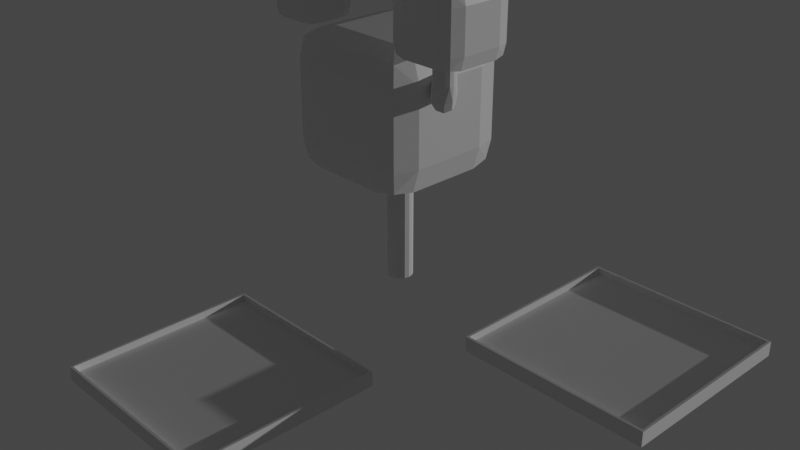 # Source: small_lookout_0.blend  (saved by Blender 2.81.16; exported with 4.5.12 LTS)
import bpy
from mathutils import Matrix  # noqa: F401  (used for matrix-valued properties, if any)

bpy.ops.wm.read_factory_settings(use_empty=True)
scene = bpy.context.scene
scene.name = 'Scene'

# ---- collections
col_collection = bpy.data.collections.new('Collection'); scene.collection.children.link(col_collection)

# ---- materials (node trees are filled in below, after node groups)
mat_material = bpy.data.materials.new('Material')
mat_material.alpha_threshold = 0.0
mat_material.use_transparent_shadow = False
mat_material.line_color = (0.0, 0.0, 0.0, 1.0)

# ---- material node trees
mat_material.use_nodes = True; mat_material.node_tree.nodes.clear()
_N = mat_material.node_tree.nodes; _L = mat_material.node_tree.links
n0 = _N.new('ShaderNodeOutputMaterial'); n0.name = 'Material Output'; n0.location = (300, 300)
n1 = _N.new('ShaderNodeBsdfPrincipled'); n1.name = 'Principled BSDF'; n1.location = (10, 300)
n1.distribution = 'GGX'
n1.subsurface_method = 'BURLEY'
n1.inputs[2].default_value = 0.4
n1.inputs[3].default_value = 1.45
n1.inputs[27].default_value = (0.0, 0.0, 0.0, 1.0)
n1.inputs[28].default_value = 1.0
_L.new(n1.outputs[0], n0.inputs[0])
n0.is_active_output = True

# ---- world
world_world = bpy.data.worlds.new('World'); scene.world = world_world
world_world.use_nodes = True; world_world.node_tree.nodes.clear()
_N = world_world.node_tree.nodes; _L = world_world.node_tree.links
n0 = _N.new('ShaderNodeOutputWorld'); n0.name = 'World Output'; n0.location = (300, 300)
n1 = _N.new('ShaderNodeBackground'); n1.name = 'Background'; n1.location = (10, 300)
n1.inputs[0].default_value = (0.05088, 0.05088, 0.05088, 1.0)
_L.new(n1.outputs[0], n0.inputs[0])
n0.is_active_output = True
world_world.color = (0.05088, 0.05088, 0.05088)
world_world.use_sun_shadow = False
world_world.sun_shadow_jitter_overblur = 0.0

# ---- cameras
cam_camera = bpy.data.cameras.new('Camera')
cam_camera.clip_end = 100.0
cam_camera.ortho_scale = 7.314

# ---- lights
light_sun = bpy.data.lights.new('Sun', 'SUN')
light_sun.transmission_factor = 0.0
light_sun.energy = 1.0
light_sun.shadow_soft_size = 0.125

# ---- meshes
me_cube = bpy.data.meshes.new('Cube')
me_cube.from_pydata([(-2.854, -5.679, 9.043), (-2.314, -5.139, 8.78), (-2.229, -5.679, 8.865), (-2.229, -5.679, 5.571), (-2.051, -7.723, 6.196), (-2.854, -7.723, 5.393), (-2.854, -8.527, 6.196), (-2.229, -7.723, 5.571), (-2.314, -8.263, 5.656), (-2.229, -8.349, 6.196), (-4.898, -5.679, 9.043), (-4.898, -5.054, 8.865), (-5.438, -5.139, 8.78), (-5.523, -5.054, 8.24), (-5.701, -5.679, 6.196), (-4.898, -5.054, 5.571), (-5.523, -5.054, 6.196), (-5.523, -7.723, 8.865), (-5.438, -8.263, 8.78), (-5.523, -8.349, 8.24), (-4.898, -7.723, 5.393), (-5.701, -7.723, 6.196), (-4.898, -8.527, 6.196), (-5.438, -8.263, 5.656), (-2.854, -4.876, 8.24), (-2.051, -5.679, 8.24), (-2.854, -5.054, 8.865), (-2.229, -5.054, 8.24), (-2.854, -5.679, 5.393), (-2.854, -4.876, 6.196), (-2.051, -5.679, 6.196), (-2.854, -5.054, 5.571), (-2.314, -5.139, 5.656), (-2.229, -5.054, 6.196), (-2.051, -7.723, 8.24), (-2.854, -7.723, 9.043), (-2.854, -8.527, 8.24), (-2.229, -7.723, 8.865), (-2.314, -8.263, 8.78), (-2.854, -8.349, 8.865), (-2.229, -8.349, 8.24), (-2.854, -8.349, 5.571), (-4.898, -4.876, 8.24), (-5.701, -5.679, 8.24), (-5.523, -5.679, 8.865), (-4.898, -4.876, 6.196), (-4.898, -5.679, 5.393), (-5.438, -5.139, 5.656), (-5.523, -5.679, 5.571), (-5.701, -7.723, 8.24), (-4.898, -8.527, 8.24), (-4.898, -7.723, 9.043), (-4.898, -8.349, 8.865), (-4.898, -8.349, 5.571), (-5.523, -8.349, 6.196), (-5.523, -7.723, 5.571), (5.249, -0.6159, 8.807), (6.187, 0.322, 7.602), (6.059, 0.1942, 8.412), (6.453, -0.6159, 4.536), (6.059, 0.1942, 3.726), (6.453, -3.682, 7.602), (5.249, -4.887, 7.602), (5.249, -3.682, 8.807), (6.187, -4.62, 7.602), (6.059, -4.492, 8.412), (5.249, -4.62, 8.54), (5.249, -3.682, 3.331), (6.187, -3.682, 3.598), (6.059, -4.492, 3.726), (5.249, -4.62, 3.598), (6.187, -4.62, 4.536), (2.183, 0.5889, 7.602), (0.9779, -0.6159, 7.602), (1.373, 0.1942, 8.412), (1.245, -0.6159, 8.54), (1.245, 0.322, 7.602), (2.183, 0.5889, 4.536), (1.245, -0.6159, 3.598), (2.183, 0.322, 3.598), (1.245, 0.322, 4.536), (2.183, -4.887, 7.602), (1.245, -3.682, 8.54), (2.183, -4.62, 8.54), (2.183, -3.682, 3.331), (0.9779, -3.682, 4.536), (2.183, -4.887, 4.536), (2.183, -4.62, 3.598), (5.249, 0.5889, 7.602), (6.453, -0.6159, 7.602), (5.249, 0.322, 8.54), (6.187, -0.6159, 8.54), (5.249, -0.6159, 3.331), (5.249, 0.5889, 4.536), (5.249, 0.322, 3.598), (6.187, 0.322, 4.536), (6.187, -0.6159, 3.598), (6.187, -3.682, 8.54), (6.453, -3.682, 4.536), (5.249, -4.887, 4.536), (2.183, -0.6159, 8.807), (2.183, 0.322, 8.54), (0.9779, -0.6159, 4.536), (2.183, -0.6159, 3.331), (1.373, 0.1942, 3.726), (0.9779, -3.682, 7.602), (2.183, -3.682, 8.807), (1.245, -4.62, 7.602), (1.373, -4.492, 8.412), (1.373, -4.492, 3.726), (1.245, -4.62, 4.536), (1.245, -3.682, 3.598), (-0.572, 5.595, 0.1628), (-2.982, 5.595, 2.572), (-1.361, 7.215, 1.783), (-1.106, 5.595, 2.039), (-2.982, 7.471, 2.039), (-2.982, 8.005, -5.969), (-2.982, -0.5369, 2.572), (-2.982, -2.413, 2.039), (-1.106, -0.5369, 2.039), (-0.572, -0.5369, -5.969), (-2.982, -0.5369, -8.379), (-1.361, -2.157, -7.589), (-2.982, -2.413, -7.845), (-1.106, -2.413, -5.969), (-9.113, 8.005, 0.1628), (-9.113, 7.471, 2.039), (-10.73, 7.215, 1.783), (-10.99, 5.595, 2.039), (-10.99, 7.471, 0.1628), (-11.52, 5.595, -5.969), (-9.113, 5.595, -8.379), (-10.73, 7.215, -7.589), (-9.113, 7.471, -7.845), (-10.99, 7.471, -5.969), (-9.113, -0.5369, 2.572), (-9.113, -2.946, 0.1628), (-10.99, -0.5369, 2.039), (-10.99, -2.413, 0.1628), (-11.52, -0.5369, -5.969), (-9.113, -2.946, -5.969), (-10.99, -0.5369, -7.845), (-10.73, -2.157, -7.589), (-10.99, -2.413, -5.969), (-2.982, 8.005, 0.1628), (-1.106, 7.471, 0.1628), (-2.982, 5.595, -8.379), (-0.572, 5.595, -5.969), (-2.982, 7.471, -7.845), (-1.361, 7.215, -7.589), (-1.106, 7.471, -5.969), (-1.106, 5.595, -7.845), (-0.572, -0.5369, 0.1628), (-2.982, -2.946, 0.1628), (-1.361, -2.157, 1.783), (-1.106, -2.413, 0.1628), (-2.982, -2.946, -5.969), (-1.106, -0.5369, -7.845), (-11.52, 5.595, 0.1628), (-9.113, 5.595, 2.572), (-9.113, 8.005, -5.969), (-10.99, 5.595, -7.845), (-11.52, -0.5369, 0.1628), (-10.73, -2.157, 1.783), (-9.113, -2.413, 2.039), (-9.113, -0.5369, -8.379), (-9.113, -2.413, -7.845)], [], [(46, 28, 5, 20), (21, 49, 43, 14), (45, 42, 24, 29), (6, 36, 50, 22), (0, 10, 51, 35), (30, 25, 34, 4), (24, 26, 1, 27), (25, 27, 1, 2), (0, 2, 1, 26), (28, 31, 32, 3), (30, 3, 32, 33), (4, 9, 8, 7), (5, 7, 8, 41), (6, 41, 8, 9), (42, 13, 12, 11), (10, 11, 12, 44), (43, 44, 12, 13), (14, 16, 47, 48), (46, 48, 47, 15), (45, 15, 47, 16), (49, 19, 18, 17), (51, 17, 18, 52), (50, 52, 18, 19), (20, 53, 23, 55), (21, 55, 23, 54), (22, 54, 23, 53), (29, 33, 32, 31), (34, 37, 38, 40), (35, 39, 38, 37), (36, 40, 38, 39), (14, 48, 55, 21), (48, 46, 20, 55), (29, 31, 15, 45), (31, 28, 46, 15), (21, 54, 19, 49), (54, 22, 50, 19), (34, 40, 9, 4), (40, 36, 6, 9), (43, 13, 16, 14), (13, 42, 45, 16), (25, 2, 37, 34), (2, 0, 35, 37), (22, 53, 41, 6), (53, 20, 5, 41), (49, 17, 44, 43), (17, 51, 10, 44), (42, 11, 26, 24), (11, 10, 0, 26), (4, 7, 3, 30), (7, 5, 28, 3), (25, 30, 33, 27), (27, 33, 29, 24), (35, 51, 52, 39), (39, 52, 50, 36), (103, 92, 67, 84), (85, 105, 73, 102), (77, 72, 88, 93), (99, 62, 81, 86), (56, 100, 106, 63), (59, 89, 61, 98), (88, 90, 58, 57), (89, 57, 58, 91), (56, 91, 58, 90), (92, 94, 60, 96), (59, 96, 60, 95), (93, 95, 60, 94), (61, 97, 65, 64), (62, 64, 65, 66), (63, 66, 65, 97), (98, 71, 69, 68), (67, 68, 69, 70), (99, 70, 69, 71), (72, 76, 74, 101), (100, 101, 74, 75), (73, 75, 74, 76), (102, 80, 104, 78), (103, 78, 104, 79), (77, 79, 104, 80), (105, 107, 108, 82), (106, 82, 108, 83), (81, 83, 108, 107), (84, 87, 109, 111), (85, 111, 109, 110), (86, 110, 109, 87), (102, 78, 111, 85), (78, 103, 84, 111), (93, 94, 79, 77), (94, 92, 103, 79), (88, 57, 95, 93), (57, 89, 59, 95), (85, 110, 107, 105), (110, 86, 81, 107), (61, 64, 71, 98), (64, 62, 99, 71), (73, 76, 80, 102), (76, 72, 77, 80), (62, 66, 83, 81), (66, 63, 106, 83), (89, 91, 97, 61), (91, 56, 63, 97), (86, 87, 70, 99), (87, 84, 67, 70), (105, 82, 75, 73), (82, 106, 100, 75), (72, 101, 90, 88), (101, 100, 56, 90), (98, 68, 96, 59), (68, 67, 92, 96), (132, 147, 122, 166), (140, 163, 159, 131), (161, 126, 145, 117), (157, 154, 137, 141), (113, 160, 136, 118), (148, 112, 153, 121), (145, 116, 114, 146), (112, 146, 114, 115), (113, 115, 114, 116), (117, 151, 150, 149), (153, 120, 155, 156), (154, 156, 155, 119), (118, 119, 155, 120), (121, 125, 123, 158), (122, 158, 123, 124), (157, 124, 123, 125), (126, 130, 128, 127), (160, 127, 128, 129), (159, 129, 128, 130), (131, 135, 133, 162), (132, 162, 133, 134), (161, 134, 133, 135), (163, 139, 164, 138), (136, 138, 164, 165), (137, 165, 164, 139), (166, 167, 143, 142), (140, 142, 143, 144), (141, 144, 143, 167), (147, 149, 150, 152), (148, 152, 150, 151), (131, 162, 142, 140), (162, 132, 166, 142), (117, 149, 134, 161), (149, 147, 132, 134), (145, 146, 151, 117), (146, 112, 148, 151), (140, 144, 139, 163), (144, 141, 137, 139), (153, 156, 125, 121), (156, 154, 157, 125), (159, 130, 135, 131), (130, 126, 161, 135), (154, 119, 165, 137), (119, 118, 136, 165), (112, 115, 120, 153), (115, 113, 118, 120), (141, 167, 124, 157), (167, 166, 122, 124), (163, 138, 129, 159), (138, 136, 160, 129), (126, 127, 116, 145), (127, 160, 113, 116), (121, 158, 152, 148), (158, 122, 147, 152)])
_uv = me_cube.uv_layers.new(name='UVMap')
_uv.uv.foreach_set('vector', [0.18, 0.555, 0.32, 0.555, 0.32, 0.695, 0.18, 0.695, 0.43, 0.05501, 0.57, 0.05501, 0.57, 0.195, 0.43, 0.195, 0.43, 0.305, 0.57, 0.305, 0.57, 0.445, 0.43, 0.445, 0.43, 0.805, 0.57, 0.805, 0.57, 0.945, 0.43, 0.945, 0.68, 0.555, 0.82, 0.555, 0.82, 0.695, 0.68, 0.695, 0.43, 0.555, 0.57, 0.555, 0.57, 0.695, 0.43, 0.695, 0.57, 0.445, 0.625, 0.445, 0.625, 0.506, 0.57, 0.5, 0.57, 0.555, 0.57, 0.5, 0.625, 0.506, 0.625, 0.555, 0.68, 0.555, 0.625, 0.555, 0.625, 0.506, 0.68, 0.5, 0.32, 0.555, 0.32, 0.5, 0.381, 0.5, 0.375, 0.555, 0.43, 0.555, 0.375, 0.555, 0.381, 0.5, 0.43, 0.5, 0.43, 0.695, 0.43, 0.75, 0.375, 0.744, 0.375, 0.695, 0.32, 0.695, 0.375, 0.695, 0.375, 0.744, 0.32, 0.75, 0.43, 0.805, 0.375, 0.805, 0.375, 0.744, 0.43, 0.75, 0.57, 0.305, 0.57, 0.25, 0.625, 0.268, 0.625, 0.305, 0.82, 0.555, 0.82, 0.5, 0.875, 0.518, 0.875, 0.555, 0.57, 0.195, 0.625, 0.195, 0.607, 0.25, 0.57, 0.25, 0.43, 0.195, 0.43, 0.25, 0.375, 0.232, 0.375, 0.195, 0.18, 0.555, 0.125, 0.555, 0.143, 0.5, 0.18, 0.5, 0.43, 0.305, 0.375, 0.305, 0.393, 0.25, 0.43, 0.25, 0.57, 0.05501, 0.57, 0.0, 0.625, 0.01802, 0.625, 0.05501, 0.82, 0.695, 0.875, 0.695, 0.857, 0.75, 0.82, 0.75, 0.57, 0.945, 0.625, 0.945, 0.607, 1.0, 0.57, 1.0, 0.18, 0.695, 0.18, 0.75, 0.125, 0.732, 0.125, 0.695, 0.43, 0.05501, 0.375, 0.05501, 0.393, 0.0, 0.43, 0.0, 0.43, 0.945, 0.43, 1.0, 0.375, 0.982, 0.375, 0.945, 0.43, 0.445, 0.43, 0.5, 0.375, 0.506, 0.375, 0.445, 0.57, 0.695, 0.625, 0.695, 0.625, 0.744, 0.57, 0.75, 0.68, 0.695, 0.68, 0.75, 0.625, 0.744, 0.625, 0.695, 0.57, 0.805, 0.57, 0.75, 0.625, 0.744, 0.625, 0.805, 0.43, 0.195, 0.375, 0.195, 0.375, 0.05501, 0.43, 0.05501, 0.125, 0.555, 0.18, 0.555, 0.18, 0.695, 0.125, 0.695, 0.43, 0.445, 0.375, 0.445, 0.375, 0.305, 0.43, 0.305, 0.32, 0.5, 0.32, 0.555, 0.18, 0.555, 0.18, 0.5, 0.43, 0.05501, 0.43, 0.0, 0.57, 0.0, 0.57, 0.05501, 0.43, 1.0, 0.43, 0.945, 0.57, 0.945, 0.57, 1.0, 0.57, 0.695, 0.57, 0.75, 0.43, 0.75, 0.43, 0.695, 0.57, 0.75, 0.57, 0.805, 0.43, 0.805, 0.43, 0.75, 0.57, 0.195, 0.57, 0.25, 0.43, 0.25, 0.43, 0.195, 0.57, 0.25, 0.57, 0.305, 0.43, 0.305, 0.43, 0.25, 0.57, 0.555, 0.625, 0.555, 0.625, 0.695, 0.57, 0.695, 0.625, 0.555, 0.68, 0.555, 0.68, 0.695, 0.625, 0.695, 0.43, 0.945, 0.375, 0.945, 0.375, 0.805, 0.43, 0.805, 0.18, 0.75, 0.18, 0.695, 0.32, 0.695, 0.32, 0.75, 0.57, 0.05501, 0.625, 0.05501, 0.625, 0.195, 0.57, 0.195, 0.875, 0.695, 0.82, 0.695, 0.82, 0.555, 0.875, 0.555, 0.57, 0.305, 0.625, 0.305, 0.625, 0.445, 0.57, 0.445, 0.82, 0.5, 0.82, 0.555, 0.68, 0.555, 0.68, 0.5, 0.43, 0.695, 0.375, 0.695, 0.375, 0.555, 0.43, 0.555, 0.375, 0.695, 0.32, 0.695, 0.32, 0.555, 0.375, 0.555, 0.57, 0.555, 0.43, 0.555, 0.43, 0.5, 0.57, 0.5, 0.57, 0.5, 0.43, 0.5, 0.43, 0.445, 0.57, 0.445, 0.68, 0.695, 0.82, 0.695, 0.82, 0.75, 0.68, 0.75, 0.625, 0.805, 0.625, 0.945, 0.57, 0.945, 0.57, 0.805, 0.18, 0.555, 0.32, 0.555, 0.32, 0.695, 0.18, 0.695, 0.43, 0.05501, 0.57, 0.05501, 0.57, 0.195, 0.43, 0.195, 0.43, 0.305, 0.57, 0.305, 0.57, 0.445, 0.43, 0.445, 0.43, 0.805, 0.57, 0.805, 0.57, 0.945, 0.43, 0.945, 0.68, 0.555, 0.82, 0.555, 0.82, 0.695, 0.68, 0.695, 0.43, 0.555, 0.57, 0.555, 0.57, 0.695, 0.43, 0.695, 0.57, 0.445, 0.625, 0.445, 0.625, 0.506, 0.57, 0.5, 0.57, 0.555, 0.57, 0.5, 0.625, 0.506, 0.625, 0.555, 0.68, 0.555, 0.625, 0.555, 0.625, 0.506, 0.68, 0.5, 0.32, 0.555, 0.32, 0.5, 0.381, 0.5, 0.375, 0.555, 0.43, 0.555, 0.375, 0.555, 0.381, 0.5, 0.43, 0.5, 0.43, 0.445, 0.43, 0.5, 0.381, 0.5, 0.375, 0.445, 0.57, 0.695, 0.625, 0.695, 0.619, 0.75, 0.57, 0.75, 0.57, 0.805, 0.57, 0.75, 0.619, 0.75, 0.625, 0.805, 0.68, 0.695, 0.68, 0.75, 0.619, 0.75, 0.625, 0.695, 0.43, 0.695, 0.43, 0.75, 0.375, 0.744, 0.375, 0.695, 0.32, 0.695, 0.375, 0.695, 0.375, 0.744, 0.32, 0.75, 0.43, 0.805, 0.375, 0.805, 0.375, 0.744, 0.43, 0.75, 0.57, 0.305, 0.57, 0.25, 0.625, 0.268, 0.625, 0.305, 0.82, 0.555, 0.82, 0.5, 0.875, 0.518, 0.875, 0.555, 0.57, 0.195, 0.625, 0.195, 0.607, 0.25, 0.57, 0.25, 0.43, 0.195, 0.43, 0.25, 0.375, 0.232, 0.375, 0.195, 0.18, 0.555, 0.125, 0.555, 0.143, 0.5, 0.18, 0.5, 0.43, 0.305, 0.375, 0.305, 0.393, 0.25, 0.43, 0.25, 0.57, 0.05501, 0.57, 0.0, 0.625, 0.01802, 0.625, 0.05501, 0.82, 0.695, 0.875, 0.695, 0.857, 0.75, 0.82, 0.75, 0.57, 0.945, 0.625, 0.945, 0.607, 1.0, 0.57, 1.0, 0.18, 0.695, 0.18, 0.75, 0.125, 0.732, 0.125, 0.695, 0.43, 0.05501, 0.375, 0.05501, 0.393, 0.0, 0.43, 0.0, 0.43, 0.945, 0.43, 1.0, 0.375, 0.982, 0.375, 0.945, 0.43, 0.195, 0.375, 0.195, 0.375, 0.05501, 0.43, 0.05501, 0.125, 0.555, 0.18, 0.555, 0.18, 0.695, 0.125, 0.695, 0.43, 0.445, 0.375, 0.445, 0.375, 0.305, 0.43, 0.305, 0.32, 0.5, 0.32, 0.555, 0.18, 0.555, 0.18, 0.5, 0.57, 0.445, 0.57, 0.5, 0.43, 0.5, 0.43, 0.445, 0.57, 0.5, 0.57, 0.555, 0.43, 0.555, 0.43, 0.5, 0.43, 0.05501, 0.43, 0.0, 0.57, 0.0, 0.57, 0.05501, 0.43, 1.0, 0.43, 0.945, 0.57, 0.945, 0.57, 1.0, 0.57, 0.695, 0.57, 0.75, 0.43, 0.75, 0.43, 0.695, 0.57, 0.75, 0.57, 0.805, 0.43, 0.805, 0.43, 0.75, 0.57, 0.195, 0.57, 0.25, 0.43, 0.25, 0.43, 0.195, 0.57, 0.25, 0.57, 0.305, 0.43, 0.305, 0.43, 0.25, 0.57, 0.805, 0.625, 0.805, 0.625, 0.945, 0.57, 0.945, 0.68, 0.75, 0.68, 0.695, 0.82, 0.695, 0.82, 0.75, 0.57, 0.555, 0.625, 0.555, 0.625, 0.695, 0.57, 0.695, 0.625, 0.555, 0.68, 0.555, 0.68, 0.695, 0.625, 0.695, 0.43, 0.945, 0.375, 0.945, 0.375, 0.805, 0.43, 0.805, 0.18, 0.75, 0.18, 0.695, 0.32, 0.695, 0.32, 0.75, 0.57, 0.05501, 0.625, 0.05501, 0.625, 0.195, 0.57, 0.195, 0.875, 0.695, 0.82, 0.695, 0.82, 0.555, 0.875, 0.555, 0.57, 0.305, 0.625, 0.305, 0.625, 0.445, 0.57, 0.445, 0.82, 0.5, 0.82, 0.555, 0.68, 0.555, 0.68, 0.5, 0.43, 0.695, 0.375, 0.695, 0.375, 0.555, 0.43, 0.555, 0.375, 0.695, 0.32, 0.695, 0.32, 0.555, 0.375, 0.555, 0.18, 0.555, 0.32, 0.555, 0.32, 0.695, 0.18, 0.695, 0.43, 0.05501, 0.57, 0.05501, 0.57, 0.195, 0.43, 0.195, 0.43, 0.305, 0.57, 0.305, 0.57, 0.445, 0.43, 0.445, 0.43, 0.805, 0.57, 0.805, 0.57, 0.945, 0.43, 0.945, 0.68, 0.555, 0.82, 0.555, 0.82, 0.695, 0.68, 0.695, 0.43, 0.555, 0.57, 0.555, 0.57, 0.695, 0.43, 0.695, 0.57, 0.445, 0.625, 0.445, 0.625, 0.506, 0.57, 0.5, 0.57, 0.555, 0.57, 0.5, 0.625, 0.506, 0.625, 0.555, 0.68, 0.555, 0.625, 0.555, 0.625, 0.506, 0.68, 0.5, 0.43, 0.445, 0.43, 0.5, 0.381, 0.5, 0.375, 0.445, 0.57, 0.695, 0.625, 0.695, 0.619, 0.75, 0.57, 0.75, 0.57, 0.805, 0.57, 0.75, 0.619, 0.75, 0.625, 0.805, 0.68, 0.695, 0.68, 0.75, 0.619, 0.75, 0.625, 0.695, 0.43, 0.695, 0.43, 0.75, 0.375, 0.744, 0.375, 0.695, 0.32, 0.695, 0.375, 0.695, 0.375, 0.744, 0.32, 0.75, 0.43, 0.805, 0.375, 0.805, 0.375, 0.744, 0.43, 0.75, 0.57, 0.305, 0.57, 0.25, 0.625, 0.268, 0.625, 0.305, 0.82, 0.555, 0.82, 0.5, 0.875, 0.518, 0.875, 0.555, 0.57, 0.195, 0.625, 0.195, 0.607, 0.25, 0.57, 0.25, 0.43, 0.195, 0.43, 0.25, 0.375, 0.232, 0.375, 0.195, 0.18, 0.555, 0.125, 0.555, 0.143, 0.5, 0.18, 0.5, 0.43, 0.305, 0.375, 0.305, 0.393, 0.25, 0.43, 0.25, 0.57, 0.05501, 0.57, 0.0, 0.625, 0.01802, 0.625, 0.05501, 0.82, 0.695, 0.875, 0.695, 0.857, 0.75, 0.82, 0.75, 0.57, 0.945, 0.625, 0.945, 0.607, 1.0, 0.57, 1.0, 0.18, 0.695, 0.18, 0.75, 0.125, 0.732, 0.125, 0.695, 0.43, 0.05501, 0.375, 0.05501, 0.393, 0.0, 0.43, 0.0, 0.43, 0.945, 0.43, 1.0, 0.375, 0.982, 0.375, 0.945, 0.32, 0.555, 0.32, 0.5, 0.375, 0.506, 0.375, 0.555, 0.43, 0.555, 0.375, 0.555, 0.375, 0.506, 0.43, 0.5, 0.43, 0.195, 0.375, 0.195, 0.375, 0.05501, 0.43, 0.05501, 0.125, 0.555, 0.18, 0.555, 0.18, 0.695, 0.125, 0.695, 0.43, 0.445, 0.375, 0.445, 0.375, 0.305, 0.43, 0.305, 0.32, 0.5, 0.32, 0.555, 0.18, 0.555, 0.18, 0.5, 0.57, 0.445, 0.57, 0.5, 0.43, 0.5, 0.43, 0.445, 0.57, 0.5, 0.57, 0.555, 0.43, 0.555, 0.43, 0.5, 0.43, 0.05501, 0.43, 0.0, 0.57, 0.0, 0.57, 0.05501, 0.43, 1.0, 0.43, 0.945, 0.57, 0.945, 0.57, 1.0, 0.57, 0.695, 0.57, 0.75, 0.43, 0.75, 0.43, 0.695, 0.57, 0.75, 0.57, 0.805, 0.43, 0.805, 0.43, 0.75, 0.57, 0.195, 0.57, 0.25, 0.43, 0.25, 0.43, 0.195, 0.57, 0.25, 0.57, 0.305, 0.43, 0.305, 0.43, 0.25, 0.57, 0.805, 0.625, 0.805, 0.625, 0.945, 0.57, 0.945, 0.68, 0.75, 0.68, 0.695, 0.82, 0.695, 0.82, 0.75, 0.57, 0.555, 0.625, 0.555, 0.625, 0.695, 0.57, 0.695, 0.625, 0.555, 0.68, 0.555, 0.68, 0.695, 0.625, 0.695, 0.43, 0.945, 0.375, 0.945, 0.375, 0.805, 0.43, 0.805, 0.18, 0.75, 0.18, 0.695, 0.32, 0.695, 0.32, 0.75, 0.57, 0.05501, 0.625, 0.05501, 0.625, 0.195, 0.57, 0.195, 0.875, 0.695, 0.82, 0.695, 0.82, 0.555, 0.875, 0.555, 0.57, 0.305, 0.625, 0.305, 0.625, 0.445, 0.57, 0.445, 0.82, 0.5, 0.82, 0.555, 0.68, 0.555, 0.68, 0.5, 0.43, 0.695, 0.375, 0.695, 0.375, 0.555, 0.43, 0.555, 0.375, 0.695, 0.32, 0.695, 0.32, 0.555, 0.375, 0.555])
me_cube.materials.append(mat_material)
me_cube.use_remesh_preserve_volume = False
me_cube.use_remesh_preserve_attributes = False
me_cube.use_mirror_vertex_groups = False
me_cube.update()
me_plane_001 = bpy.data.meshes.new('Plane.001')
me_plane_001.from_pydata([(-7.8, -7.8, -0.05456), (7.8, -7.8, -0.05456), (-7.8, 7.8, -0.05456), (7.8, 7.8, -0.05456), (-8.0, 8.0, -0.7089), (-8.0, -8.0, -0.7089), (8.0, -8.0, -0.7089), (8.0, 8.0, -0.7089), (-8.0, 8.0, -0.05456), (-8.0, -8.0, -0.05456), (8.0, -8.0, -0.05456), (8.0, 8.0, -0.05456), (-8.0, 8.0, 0.5454), (-8.0, -8.0, 0.5454), (8.0, -8.0, 0.5454), (8.0, 8.0, 0.5454), (-7.8, 7.8, 0.5454), (-7.8, -7.8, 0.5454), (7.8, -7.8, 0.5454), (7.8, 7.8, 0.5454), (-27.35, -30.01, -2.055), (-11.75, -30.01, -2.055), (-27.35, -14.41, -2.055), (-11.75, -14.41, -2.055), (-27.55, -14.21, -2.709), (-27.55, -30.21, -2.709), (-11.55, -30.21, -2.709), (-11.55, -14.21, -2.709), (-27.55, -14.21, -2.055), (-27.55, -30.21, -2.055), (-11.55, -30.21, -2.055), (-11.55, -14.21, -2.055), (-27.55, -14.21, -1.455), (-27.55, -30.21, -1.455), (-11.55, -30.21, -1.455), (-11.55, -14.21, -1.455), (-27.35, -14.41, -1.455), (-27.35, -30.01, -1.455), (-11.75, -30.01, -1.455), (-11.75, -14.41, -1.455)], [], [(0, 1, 3, 2), (5, 4, 7, 6), (11, 7, 4, 8), (9, 5, 6, 10), (10, 6, 7, 11), (8, 4, 5, 9), (10, 14, 13, 9), (2, 16, 17, 0), (8, 12, 15, 11), (1, 18, 19, 3), (16, 12, 13, 17), (17, 13, 14, 18), (18, 14, 15, 19), (19, 15, 12, 16), (3, 19, 16, 2), (0, 17, 18, 1), (11, 15, 14, 10), (9, 13, 12, 8), (20, 21, 23, 22), (25, 24, 27, 26), (31, 27, 24, 28), (29, 25, 26, 30), (30, 26, 27, 31), (28, 24, 25, 29), (30, 34, 33, 29), (22, 36, 37, 20), (28, 32, 35, 31), (21, 38, 39, 23), (36, 32, 33, 37), (37, 33, 34, 38), (38, 34, 35, 39), (39, 35, 32, 36), (23, 39, 36, 22), (20, 37, 38, 21), (31, 35, 34, 30), (29, 33, 32, 28)])
_uv = me_plane_001.uv_layers.new(name='UVMap')
_uv.uv.foreach_set('vector', [0.0125, 0.0125, 0.9875, 0.0125, 0.9875, 0.9875, 0.0125, 0.9875, 0.0, 0.0, 0.0, 1.0, 1.0, 1.0, 1.0, 0.0, 1.0, 1.0, 1.0, 1.0, 0.0, 1.0, 0.0, 1.0, 0.0, 0.0, 0.0, 0.0, 1.0, 0.0, 1.0, 0.0, 1.0, 0.0, 1.0, 0.0, 1.0, 1.0, 1.0, 1.0, 0.0, 1.0, 0.0, 1.0, 0.0, 0.0, 0.0, 0.0, 1.0, 0.0, 1.0, 0.0, 0.0, 0.0, 0.0, 0.0, 0.0125, 0.9875, 0.0125, 0.9875, 0.0125, 0.0125, 0.0125, 0.0125, 0.0, 1.0, 0.0, 1.0, 1.0, 1.0, 1.0, 1.0, 0.9875, 0.0125, 0.9875, 0.0125, 0.9875, 0.9875, 0.9875, 0.9875, 0.0125, 0.9875, 0.0, 1.0, 0.0, 0.0, 0.0125, 0.0125, 0.0125, 0.0125, 0.0, 0.0, 1.0, 0.0, 0.9875, 0.0125, 0.9875, 0.0125, 1.0, 0.0, 1.0, 1.0, 0.9875, 0.9875, 0.9875, 0.9875, 1.0, 1.0, 0.0, 1.0, 0.0125, 0.9875, 0.9875, 0.9875, 0.9875, 0.9875, 0.0125, 0.9875, 0.0125, 0.9875, 0.0125, 0.0125, 0.0125, 0.0125, 0.9875, 0.0125, 0.9875, 0.0125, 1.0, 1.0, 1.0, 1.0, 1.0, 0.0, 1.0, 0.0, 0.0, 0.0, 0.0, 0.0, 0.0, 1.0, 0.0, 1.0, 0.0125, 0.0125, 0.9875, 0.0125, 0.9875, 0.9875, 0.0125, 0.9875, 0.0, 0.0, 0.0, 1.0, 1.0, 1.0, 1.0, 0.0, 1.0, 1.0, 1.0, 1.0, 0.0, 1.0, 0.0, 1.0, 0.0, 0.0, 0.0, 0.0, 1.0, 0.0, 1.0, 0.0, 1.0, 0.0, 1.0, 0.0, 1.0, 1.0, 1.0, 1.0, 0.0, 1.0, 0.0, 1.0, 0.0, 0.0, 0.0, 0.0, 1.0, 0.0, 1.0, 0.0, 0.0, 0.0, 0.0, 0.0, 0.0125, 0.9875, 0.0125, 0.9875, 0.0125, 0.0125, 0.0125, 0.0125, 0.0, 1.0, 0.0, 1.0, 1.0, 1.0, 1.0, 1.0, 0.9875, 0.0125, 0.9875, 0.0125, 0.9875, 0.9875, 0.9875, 0.9875, 0.0125, 0.9875, 0.0, 1.0, 0.0, 0.0, 0.0125, 0.0125, 0.0125, 0.0125, 0.0, 0.0, 1.0, 0.0, 0.9875, 0.0125, 0.9875, 0.0125, 1.0, 0.0, 1.0, 1.0, 0.9875, 0.9875, 0.9875, 0.9875, 1.0, 1.0, 0.0, 1.0, 0.0125, 0.9875, 0.9875, 0.9875, 0.9875, 0.9875, 0.0125, 0.9875, 0.0125, 0.9875, 0.0125, 0.0125, 0.0125, 0.0125, 0.9875, 0.0125, 0.9875, 0.0125, 1.0, 1.0, 1.0, 1.0, 1.0, 0.0, 1.0, 0.0, 0.0, 0.0, 0.0, 0.0, 0.0, 1.0, 0.0, 1.0])
me_plane_001.use_remesh_fix_poles = True
me_plane_001.use_remesh_preserve_attributes = False
me_plane_001.use_mirror_vertex_groups = False
me_plane_001.update()
me_cylinder = bpy.data.meshes.new('Cylinder')
me_cylinder.from_pydata([(-3.249, -7.095, 8.256), (-3.249, -7.095, 12.26), (-3.211, -7.103, 8.256), (-3.211, -7.103, 12.26), (-3.178, -7.124, 8.256), (-3.178, -7.124, 12.26), (-3.156, -7.157, 8.256), (-3.156, -7.157, 12.26), (-3.149, -7.195, 8.256), (-3.149, -7.195, 12.26), (-3.156, -7.233, 8.256), (-3.156, -7.233, 12.26), (-3.178, -7.266, 8.256), (-3.178, -7.266, 12.26), (-3.211, -7.288, 8.256), (-3.211, -7.288, 12.26), (-3.249, -7.295, 8.256), (-3.249, -7.295, 12.26), (-3.287, -7.288, 8.256), (-3.287, -7.288, 12.26), (-3.32, -7.266, 8.256), (-3.32, -7.266, 12.26), (-3.341, -7.233, 8.256), (-3.341, -7.233, 12.26), (-3.349, -7.195, 8.256), (-3.349, -7.195, 12.26), (-3.341, -7.157, 8.256), (-3.341, -7.157, 12.26), (-3.32, -7.124, 8.256), (-3.32, -7.124, 12.26), (-3.287, -7.103, 8.256), (-3.287, -7.103, 12.26), (-4.234, -7.095, 8.613), (-4.234, -7.095, 10.8), (-4.196, -7.103, 8.613), (-4.196, -7.103, 10.8), (-4.164, -7.124, 8.613), (-4.164, -7.124, 10.8), (-4.142, -7.157, 8.613), (-4.142, -7.157, 10.8), (-4.134, -7.195, 8.613), (-4.134, -7.195, 10.8), (-4.142, -7.233, 8.613), (-4.142, -7.233, 10.8), (-4.164, -7.266, 8.613), (-4.164, -7.266, 10.8), (-4.196, -7.288, 8.613), (-4.196, -7.288, 10.8), (-4.234, -7.295, 8.613), (-4.234, -7.295, 10.8), (-4.273, -7.288, 8.613), (-4.273, -7.288, 10.8), (-4.305, -7.266, 8.613), (-4.305, -7.266, 10.8), (-4.327, -7.233, 8.613), (-4.327, -7.233, 10.8), (-4.334, -7.195, 8.613), (-4.334, -7.195, 10.8), (-4.327, -7.157, 8.613), (-4.327, -7.157, 10.8), (-4.305, -7.124, 8.613), (-4.305, -7.124, 10.8), (-4.273, -7.103, 8.613), (-4.273, -7.103, 10.8)], [], [(0, 1, 3, 2), (2, 3, 5, 4), (4, 5, 7, 6), (6, 7, 9, 8), (8, 9, 11, 10), (10, 11, 13, 12), (12, 13, 15, 14), (14, 15, 17, 16), (16, 17, 19, 18), (18, 19, 21, 20), (20, 21, 23, 22), (22, 23, 25, 24), (24, 25, 27, 26), (26, 27, 29, 28), (3, 1, 31, 29, 27, 25, 23, 21, 19, 17, 15, 13, 11, 9, 7, 5), (28, 29, 31, 30), (30, 31, 1, 0), (0, 2, 4, 6, 8, 10, 12, 14, 16, 18, 20, 22, 24, 26, 28, 30), (32, 33, 35, 34), (34, 35, 37, 36), (36, 37, 39, 38), (38, 39, 41, 40), (40, 41, 43, 42), (42, 43, 45, 44), (44, 45, 47, 46), (46, 47, 49, 48), (48, 49, 51, 50), (50, 51, 53, 52), (52, 53, 55, 54), (54, 55, 57, 56), (56, 57, 59, 58), (58, 59, 61, 60), (35, 33, 63, 61, 59, 57, 55, 53, 51, 49, 47, 45, 43, 41, 39, 37), (60, 61, 63, 62), (62, 63, 33, 32), (32, 34, 36, 38, 40, 42, 44, 46, 48, 50, 52, 54, 56, 58, 60, 62)])
_uv = me_cylinder.uv_layers.new(name='UVMap')
_uv.uv.foreach_set('vector', [1.0, 0.5, 1.0, 1.0, 0.9375, 1.0, 0.9375, 0.5, 0.9375, 0.5, 0.9375, 1.0, 0.875, 1.0, 0.875, 0.5, 0.875, 0.5, 0.875, 1.0, 0.8125, 1.0, 0.8125, 0.5, 0.8125, 0.5, 0.8125, 1.0, 0.75, 1.0, 0.75, 0.5, 0.75, 0.5, 0.75, 1.0, 0.6875, 1.0, 0.6875, 0.5, 0.6875, 0.5, 0.6875, 1.0, 0.625, 1.0, 0.625, 0.5, 0.625, 0.5, 0.625, 1.0, 0.5625, 1.0, 0.5625, 0.5, 0.5625, 0.5, 0.5625, 1.0, 0.5, 1.0, 0.5, 0.5, 0.5, 0.5, 0.5, 1.0, 0.4375, 1.0, 0.4375, 0.5, 0.4375, 0.5, 0.4375, 1.0, 0.375, 1.0, 0.375, 0.5, 0.375, 0.5, 0.375, 1.0, 0.3125, 1.0, 0.3125, 0.5, 0.3125, 0.5, 0.3125, 1.0, 0.25, 1.0, 0.25, 0.5, 0.25, 0.5, 0.25, 1.0, 0.1875, 1.0, 0.1875, 0.5, 0.1875, 0.5, 0.1875, 1.0, 0.125, 1.0, 0.125, 0.5, 0.3418, 0.4717, 0.25, 0.49, 0.1582, 0.4717, 0.08029, 0.4197, 0.02827, 0.3418, 0.01, 0.25, 0.02827, 0.1582, 0.08029, 0.08029, 0.1582, 0.02827, 0.25, 0.01, 0.3418, 0.02827, 0.4197, 0.08029, 0.4717, 0.1582, 0.49, 0.25, 0.4717, 0.3418, 0.4197, 0.4197, 0.125, 0.5, 0.125, 1.0, 0.0625, 1.0, 0.0625, 0.5, 0.0625, 0.5, 0.0625, 1.0, 0.0, 1.0, 0.0, 0.5, 0.75, 0.49, 0.8418, 0.4717, 0.9197, 0.4197, 0.9717, 0.3418, 0.99, 0.25, 0.9717, 0.1582, 0.9197, 0.08029, 0.8418, 0.02827, 0.75, 0.01, 0.6582, 0.02827, 0.5803, 0.08029, 0.5283, 0.1582, 0.51, 0.25, 0.5283, 0.3418, 0.5803, 0.4197, 0.6582, 0.4717, 1.0, 0.5, 1.0, 1.0, 0.9375, 1.0, 0.9375, 0.5, 0.9375, 0.5, 0.9375, 1.0, 0.875, 1.0, 0.875, 0.5, 0.875, 0.5, 0.875, 1.0, 0.8125, 1.0, 0.8125, 0.5, 0.8125, 0.5, 0.8125, 1.0, 0.75, 1.0, 0.75, 0.5, 0.75, 0.5, 0.75, 1.0, 0.6875, 1.0, 0.6875, 0.5, 0.6875, 0.5, 0.6875, 1.0, 0.625, 1.0, 0.625, 0.5, 0.625, 0.5, 0.625, 1.0, 0.5625, 1.0, 0.5625, 0.5, 0.5625, 0.5, 0.5625, 1.0, 0.5, 1.0, 0.5, 0.5, 0.5, 0.5, 0.5, 1.0, 0.4375, 1.0, 0.4375, 0.5, 0.4375, 0.5, 0.4375, 1.0, 0.375, 1.0, 0.375, 0.5, 0.375, 0.5, 0.375, 1.0, 0.3125, 1.0, 0.3125, 0.5, 0.3125, 0.5, 0.3125, 1.0, 0.25, 1.0, 0.25, 0.5, 0.25, 0.5, 0.25, 1.0, 0.1875, 1.0, 0.1875, 0.5, 0.1875, 0.5, 0.1875, 1.0, 0.125, 1.0, 0.125, 0.5, 0.3418, 0.4717, 0.25, 0.49, 0.1582, 0.4717, 0.08029, 0.4197, 0.02827, 0.3418, 0.01, 0.25, 0.02827, 0.1582, 0.08029, 0.08029, 0.1582, 0.02827, 0.25, 0.01, 0.3418, 0.02827, 0.4197, 0.08029, 0.4717, 0.1582, 0.49, 0.25, 0.4717, 0.3418, 0.4197, 0.4197, 0.125, 0.5, 0.125, 1.0, 0.0625, 1.0, 0.0625, 0.5, 0.0625, 0.5, 0.0625, 1.0, 0.0, 1.0, 0.0, 0.5, 0.75, 0.49, 0.8418, 0.4717, 0.9197, 0.4197, 0.9717, 0.3418, 0.99, 0.25, 0.9717, 0.1582, 0.9197, 0.08029, 0.8418, 0.02827, 0.75, 0.01, 0.6582, 0.02827, 0.5803, 0.08029, 0.5283, 0.1582, 0.51, 0.25, 0.5283, 0.3418, 0.5803, 0.4197, 0.6582, 0.4717])
me_cylinder.use_remesh_fix_poles = True
me_cylinder.use_remesh_preserve_attributes = False
me_cylinder.use_mirror_vertex_groups = False
me_cylinder.update()
me_cylinder_001 = bpy.data.meshes.new('Cylinder.001')
me_cylinder_001.from_pydata([(-2.648, -0.6133, 6.721), (1.217, -0.6133, 6.721), (-2.648, -0.6894, 6.414), (1.217, -0.6894, 6.414), (-2.648, -0.9062, 6.155), (1.217, -0.9062, 6.155), (-2.648, -1.231, 5.981), (1.217, -1.231, 5.981), (-2.648, -1.613, 5.921), (1.217, -1.613, 5.921), (-2.648, -1.996, 5.981), (1.217, -1.996, 5.981), (-2.648, -2.32, 6.155), (1.217, -2.32, 6.155), (-2.648, -2.537, 6.414), (1.217, -2.537, 6.414), (-2.648, -2.613, 6.721), (1.217, -2.613, 6.721), (-2.648, -2.537, 7.027), (1.217, -2.537, 7.027), (-2.648, -2.32, 7.286), (1.217, -2.32, 7.286), (-2.648, -1.996, 7.46), (1.217, -1.996, 7.46), (-2.648, -1.613, 7.521), (1.217, -1.613, 7.521), (-2.648, -1.231, 7.46), (1.217, -1.231, 7.46), (-2.648, -0.9062, 7.286), (1.217, -0.9062, 7.286), (-2.648, -0.6894, 7.027), (1.217, -0.6894, 7.027), (-5.497, -3.349, 6.721), (-5.421, -3.349, 6.414), (-5.204, -3.349, 6.155), (-4.879, -3.349, 5.981), (-4.497, -3.349, 5.921), (-4.114, -3.349, 5.981), (-3.79, -3.349, 6.155), (-3.573, -3.349, 6.414), (-3.497, -3.349, 6.721), (-3.573, -3.349, 7.027), (-3.79, -3.349, 7.286), (-4.114, -3.349, 7.46), (-4.497, -3.349, 7.521), (-4.879, -3.349, 7.46), (-5.204, -3.349, 7.286), (-5.421, -3.349, 7.027), (-5.497, -5.4, 6.721), (-5.421, -5.4, 6.414), (-5.204, -5.4, 6.155), (-4.879, -5.4, 5.981), (-4.497, -5.4, 5.921), (-4.114, -5.4, 5.981), (-3.79, -5.4, 6.155), (-3.573, -5.4, 6.414), (-3.497, -5.4, 6.721), (-3.573, -5.4, 7.027), (-3.79, -5.4, 7.286), (-4.114, -5.4, 7.46), (-4.497, -5.4, 7.521), (-4.879, -5.4, 7.46), (-5.204, -5.4, 7.286), (-5.421, -5.4, 7.027), (-3.151, -2.43, 6.055), (-3.641, -2.882, 6.057), (-3.881, -2.77, 5.921), (-3.264, -2.192, 5.921), (-3.076, -2.606, 7.191), (-3.463, -2.951, 7.187), (-3.357, -2.982, 6.956), (-3.036, -2.709, 6.96), (-3.876, -1.229, 7.251), (-4.836, -2.139, 7.256), (-4.5, -2.392, 7.519), (-3.634, -1.568, 7.514), (-3.423, -1.902, 5.866), (-4.17, -2.61, 5.864), (-4.5, -2.392, 5.922), (-3.634, -1.568, 5.927), (-3.025, -2.741, 6.721), (-3.323, -2.988, 6.721), (-3.357, -2.982, 6.485), (-3.036, -2.709, 6.481), (-3.423, -1.902, 7.575), (-4.17, -2.61, 7.577), (-3.881, -2.77, 7.521), (-3.264, -2.192, 7.521), (-3.876, -1.229, 6.19), (-4.836, -2.139, 6.185), (-5.005, -2.003, 6.721), (-4.006, -1.06, 6.721), (-3.076, -2.606, 6.25), (-3.463, -2.951, 6.254), (-3.151, -2.43, 7.386), (-3.641, -2.882, 7.384), (1.367, -0.2868, -1.264), (-1.441, 2.369, -1.264), (1.577, -0.06435, -1.188), (-1.231, 2.592, -1.188), (1.755, 0.1242, -0.9711), (-1.052, 2.78, -0.9711), (1.874, 0.2502, -0.6466), (-0.9332, 2.906, -0.6466), (1.916, 0.2944, -0.264), (-0.8914, 2.95, -0.264), (1.874, 0.2502, 0.1187), (-0.9332, 2.906, 0.1187), (1.755, 0.1242, 0.4432), (-1.052, 2.78, 0.4432), (1.577, -0.06435, 0.6599), (-1.231, 2.592, 0.6599), (1.367, -0.2868, 0.736), (-1.441, 2.369, 0.736), (1.156, -0.5092, 0.6599), (-1.652, 2.147, 0.6599), (0.9778, -0.6977, 0.4432), (-1.83, 1.958, 0.4432), (0.8586, -0.8237, 0.1187), (-1.949, 1.832, 0.1187), (0.8168, -0.8679, -0.264), (-1.991, 1.788, -0.264), (0.8586, -0.8237, -0.6466), (-1.949, 1.832, -0.6466), (0.9778, -0.6977, -0.9711), (-1.83, 1.958, -0.9711), (1.156, -0.5092, -1.188), (-1.652, 2.147, -1.188), (3.436, -2.244, 1.472), (3.591, -1.97, 1.472), (3.612, -1.632, 1.472), (3.495, -1.283, 1.472), (3.259, -0.976, 1.472), (2.939, -0.7572, 1.472), (2.585, -0.6603, 1.472), (2.249, -0.6998, 1.472), (1.983, -0.8699, 1.472), (1.828, -1.145, 1.472), (1.807, -1.482, 1.472), (1.924, -1.831, 1.472), (2.16, -2.138, 1.472), (2.48, -2.357, 1.472), (2.834, -2.454, 1.472), (3.17, -2.414, 1.472), (3.436, -2.244, 3.523), (3.591, -1.97, 3.523), (3.612, -1.632, 3.523), (3.495, -1.283, 3.523), (3.259, -0.976, 3.523), (2.939, -0.7572, 3.523), (2.585, -0.6603, 3.523), (2.249, -0.6998, 3.523), (1.983, -0.8699, 3.523), (1.828, -1.145, 3.523), (1.807, -1.482, 3.523), (1.924, -1.831, 3.523), (2.16, -2.138, 3.523), (2.48, -2.357, 3.523), (2.834, -2.454, 3.523), (3.17, -2.414, 3.523), (2.189, -0.1489, 0.553), (2.544, -0.4873, 1.005), (2.812, -0.5525, 0.8932), (2.364, -0.129, 0.3146), (1.354, -0.9227, 0.7288), (1.638, -1.185, 1.074), (1.72, -0.9446, 1.105), (1.484, -0.7277, 0.8319), (1.894, -1.516, -0.6477), (2.588, -2.18, 0.2619), (2.163, -2.139, 0.5147), (1.537, -1.541, -0.3088), (2.516, -0.1987, 0.02462), (3.06, -0.7101, 0.7324), (3.261, -0.9796, 0.5147), (2.628, -0.3877, -0.3088), (1.64, -0.5455, 0.8641), (1.857, -0.7508, 1.111), (2.043, -0.6028, 1.105), (1.813, -0.3791, 0.8319), (1.342, -1.44, 0.02462), (1.883, -1.954, 0.7324), (1.712, -1.715, 0.8932), (1.264, -1.291, 0.3146), (2.624, -0.7451, -0.6477), (3.324, -1.401, 0.2619), (3.078, -1.906, 0.126), (2.353, -1.22, -0.8177), (2.001, -0.2391, 0.7288), (2.279, -0.5079, 1.074), (1.275, -1.116, 0.553), (1.632, -1.451, 1.005), (-5.835, 3.602, -17.39), (-5.835, 3.602, -6.354), (-5.452, 3.526, -17.39), (-5.452, 3.526, -6.354), (-5.128, 3.309, -17.39), (-5.128, 3.309, -6.354), (-4.911, 2.984, -17.39), (-4.911, 2.984, -6.354), (-4.835, 2.602, -17.39), (-4.835, 2.602, -6.354), (-4.911, 2.219, -17.39), (-4.911, 2.219, -6.354), (-5.128, 1.895, -17.39), (-5.128, 1.895, -6.354), (-5.452, 1.678, -17.39), (-5.452, 1.678, -6.354), (-5.835, 1.602, -17.39), (-5.835, 1.602, -6.354), (-6.218, 1.678, -17.39), (-6.218, 1.678, -6.354), (-6.542, 1.895, -17.39), (-6.542, 1.895, -6.354), (-6.759, 2.219, -17.39), (-6.759, 2.219, -6.354), (-6.835, 2.602, -17.39), (-6.835, 2.602, -6.354), (-6.759, 2.984, -17.39), (-6.759, 2.984, -6.354), (-6.542, 3.309, -17.39), (-6.542, 3.309, -6.354), (-6.218, 3.526, -17.39), (-6.218, 3.526, -6.354)], [], [(0, 1, 3, 2), (2, 3, 5, 4), (4, 5, 7, 6), (6, 7, 9, 8), (8, 9, 11, 10), (10, 11, 13, 12), (12, 13, 15, 14), (14, 15, 17, 16), (16, 17, 19, 18), (18, 19, 21, 20), (20, 21, 23, 22), (22, 23, 25, 24), (24, 25, 27, 26), (26, 27, 29, 28), (3, 1, 31, 29, 27, 25, 23, 21, 19, 17, 15, 13, 11, 9, 7, 5), (28, 29, 31, 30), (30, 31, 1, 0), (66, 65, 37, 36), (41, 42, 58, 57), (70, 69, 42, 41), (74, 73, 47, 46), (78, 77, 35, 34), (82, 81, 40, 39), (86, 85, 45, 44), (90, 89, 33, 32), (65, 93, 38, 37), (69, 95, 43, 42), (73, 90, 32, 47), (77, 66, 36, 35), (81, 70, 41, 40), (85, 74, 46, 45), (89, 78, 34, 33), (93, 82, 39, 38), (95, 86, 44, 43), (48, 49, 50, 51, 52, 53, 54, 55, 56, 57, 58, 59, 60, 61, 62, 63), (34, 35, 51, 50), (42, 43, 59, 58), (35, 36, 52, 51), (43, 44, 60, 59), (36, 37, 53, 52), (44, 45, 61, 60), (37, 38, 54, 53), (45, 46, 62, 61), (38, 39, 55, 54), (46, 47, 63, 62), (39, 40, 56, 55), (32, 33, 49, 48), (47, 32, 48, 63), (40, 41, 57, 56), (33, 34, 50, 49), (22, 24, 87, 94), (94, 87, 86, 95), (12, 14, 83, 92), (92, 83, 82, 93), (2, 4, 79, 88), (88, 79, 78, 89), (26, 28, 75, 84), (84, 75, 74, 85), (16, 18, 71, 80), (80, 71, 70, 81), (6, 8, 67, 76), (76, 67, 66, 77), (30, 0, 91, 72), (72, 91, 90, 73), (20, 22, 94, 68), (68, 94, 95, 69), (10, 12, 92, 64), (64, 92, 93, 65), (0, 2, 88, 91), (91, 88, 89, 90), (24, 26, 84, 87), (87, 84, 85, 86), (14, 16, 80, 83), (83, 80, 81, 82), (4, 6, 76, 79), (79, 76, 77, 78), (28, 30, 72, 75), (75, 72, 73, 74), (18, 20, 68, 71), (71, 68, 69, 70), (8, 10, 64, 67), (67, 64, 65, 66), (96, 97, 99, 98), (98, 99, 101, 100), (100, 101, 103, 102), (102, 103, 105, 104), (104, 105, 107, 106), (106, 107, 109, 108), (108, 109, 111, 110), (110, 111, 113, 112), (112, 113, 115, 114), (114, 115, 117, 116), (116, 117, 119, 118), (118, 119, 121, 120), (120, 121, 123, 122), (122, 123, 125, 124), (99, 97, 127, 125, 123, 121, 119, 117, 115, 113, 111, 109, 107, 105, 103, 101), (124, 125, 127, 126), (126, 127, 97, 96), (162, 161, 133, 132), (137, 138, 154, 153), (166, 165, 138, 137), (170, 169, 143, 142), (174, 173, 131, 130), (178, 177, 136, 135), (182, 181, 141, 140), (186, 185, 129, 128), (161, 189, 134, 133), (165, 191, 139, 138), (169, 186, 128, 143), (173, 162, 132, 131), (177, 166, 137, 136), (181, 170, 142, 141), (185, 174, 130, 129), (189, 178, 135, 134), (191, 182, 140, 139), (144, 145, 146, 147, 148, 149, 150, 151, 152, 153, 154, 155, 156, 157, 158, 159), (130, 131, 147, 146), (138, 139, 155, 154), (131, 132, 148, 147), (139, 140, 156, 155), (132, 133, 149, 148), (140, 141, 157, 156), (133, 134, 150, 149), (141, 142, 158, 157), (134, 135, 151, 150), (142, 143, 159, 158), (135, 136, 152, 151), (128, 129, 145, 144), (143, 128, 144, 159), (136, 137, 153, 152), (129, 130, 146, 145), (118, 120, 183, 190), (190, 183, 182, 191), (108, 110, 179, 188), (188, 179, 178, 189), (98, 100, 175, 184), (184, 175, 174, 185), (122, 124, 171, 180), (180, 171, 170, 181), (112, 114, 167, 176), (176, 167, 166, 177), (102, 104, 163, 172), (172, 163, 162, 173), (126, 96, 187, 168), (168, 187, 186, 169), (116, 118, 190, 164), (164, 190, 191, 165), (106, 108, 188, 160), (160, 188, 189, 161), (96, 98, 184, 187), (187, 184, 185, 186), (120, 122, 180, 183), (183, 180, 181, 182), (110, 112, 176, 179), (179, 176, 177, 178), (100, 102, 172, 175), (175, 172, 173, 174), (124, 126, 168, 171), (171, 168, 169, 170), (114, 116, 164, 167), (167, 164, 165, 166), (104, 106, 160, 163), (163, 160, 161, 162), (192, 193, 195, 194), (194, 195, 197, 196), (196, 197, 199, 198), (198, 199, 201, 200), (200, 201, 203, 202), (202, 203, 205, 204), (204, 205, 207, 206), (206, 207, 209, 208), (208, 209, 211, 210), (210, 211, 213, 212), (212, 213, 215, 214), (214, 215, 217, 216), (216, 217, 219, 218), (218, 219, 221, 220), (195, 193, 223, 221, 219, 217, 215, 213, 211, 209, 207, 205, 203, 201, 199, 197), (220, 221, 223, 222), (222, 223, 193, 192), (192, 194, 196, 198, 200, 202, 204, 206, 208, 210, 212, 214, 216, 218, 220, 222)])
_uv = me_cylinder_001.uv_layers.new(name='UVMap')
_uv.uv.foreach_set('vector', [1.0, 0.5, 1.0, 1.0, 0.9375, 1.0, 0.9375, 0.5, 0.9375, 0.5, 0.9375, 1.0, 0.875, 1.0, 0.875, 0.5, 0.875, 0.5, 0.875, 1.0, 0.8125, 1.0, 0.8125, 0.5, 0.8125, 0.5, 0.8125, 1.0, 0.75, 1.0, 0.75, 0.5, 0.75, 0.5, 0.75, 1.0, 0.6875, 1.0, 0.6875, 0.5, 0.6875, 0.5, 0.6875, 1.0, 0.625, 1.0, 0.625, 0.5, 0.625, 0.5, 0.625, 1.0, 0.5625, 1.0, 0.5625, 0.5, 0.5625, 0.5, 0.5625, 1.0, 0.5, 1.0, 0.5, 0.5, 0.5, 0.5, 0.5, 1.0, 0.4375, 1.0, 0.4375, 0.5, 0.4375, 0.5, 0.4375, 1.0, 0.375, 1.0, 0.375, 0.5, 0.375, 0.5, 0.375, 1.0, 0.3125, 1.0, 0.3125, 0.5, 0.3125, 0.5, 0.3125, 1.0, 0.25, 1.0, 0.25, 0.5, 0.25, 0.5, 0.25, 1.0, 0.1875, 1.0, 0.1875, 0.5, 0.1875, 0.5, 0.1875, 1.0, 0.125, 1.0, 0.125, 0.5, 0.3418, 0.4717, 0.25, 0.49, 0.1582, 0.4717, 0.08029, 0.4197, 0.02827, 0.3418, 0.01, 0.25, 0.02827, 0.1582, 0.08029, 0.08029, 0.1582, 0.02827, 0.25, 0.01, 0.3418, 0.02827, 0.4197, 0.08029, 0.4717, 0.1582, 0.49, 0.25, 0.4717, 0.3418, 0.4197, 0.4197, 0.125, 0.5, 0.125, 1.0, 0.0625, 1.0, 0.0625, 0.5, 0.0625, 0.5, 0.0625, 1.0, 0.0, 1.0, 0.0, 0.5, 0.75, 0.5, 0.6875, 0.5, 0.6875, 0.5, 0.75, 0.5, 0.4375, 0.5, 0.375, 0.5, 0.375, 0.5, 0.4375, 0.5, 0.4375, 0.5, 0.375, 0.5, 0.375, 0.5, 0.4375, 0.5, 0.125, 0.5, 0.0625, 0.5, 0.0625, 0.5, 0.125, 0.5, 0.875, 0.5, 0.8125, 0.5, 0.8125, 0.5, 0.875, 0.5, 0.5625, 0.5, 0.5, 0.5, 0.5, 0.5, 0.5625, 0.5, 0.25, 0.5, 0.1875, 0.5, 0.1875, 0.5, 0.25, 0.5, 1.0, 0.5, 0.9375, 0.5, 0.9375, 0.5, 1.0, 0.5, 0.6875, 0.5, 0.625, 0.5, 0.625, 0.5, 0.6875, 0.5, 0.375, 0.5, 0.3125, 0.5, 0.3125, 0.5, 0.375, 0.5, 0.0625, 0.5, 0.0, 0.5, 0.0, 0.5, 0.0625, 0.5, 0.8125, 0.5, 0.75, 0.5, 0.75, 0.5, 0.8125, 0.5, 0.5, 0.5, 0.4375, 0.5, 0.4375, 0.5, 0.5, 0.5, 0.1875, 0.5, 0.125, 0.5, 0.125, 0.5, 0.1875, 0.5, 0.9375, 0.5, 0.875, 0.5, 0.875, 0.5, 0.9375, 0.5, 0.625, 0.5, 0.5625, 0.5, 0.5625, 0.5, 0.625, 0.5, 0.3125, 0.5, 0.25, 0.5, 0.25, 0.5, 0.3125, 0.5, 0.75, 0.49, 0.8418, 0.4717, 0.9197, 0.4197, 0.9717, 0.3418, 0.99, 0.25, 0.9717, 0.1582, 0.9197, 0.08029, 0.8418, 0.02827, 0.75, 0.01, 0.6582, 0.02827, 0.5803, 0.08029, 0.5283, 0.1582, 0.51, 0.25, 0.5283, 0.3418, 0.5803, 0.4197, 0.6582, 0.4717, 0.875, 0.5, 0.8125, 0.5, 0.8125, 0.5, 0.875, 0.5, 0.375, 0.5, 0.3125, 0.5, 0.3125, 0.5, 0.375, 0.5, 0.8125, 0.5, 0.75, 0.5, 0.75, 0.5, 0.8125, 0.5, 0.3125, 0.5, 0.25, 0.5, 0.25, 0.5, 0.3125, 0.5, 0.75, 0.5, 0.6875, 0.5, 0.6875, 0.5, 0.75, 0.5, 0.25, 0.5, 0.1875, 0.5, 0.1875, 0.5, 0.25, 0.5, 0.6875, 0.5, 0.625, 0.5, 0.625, 0.5, 0.6875, 0.5, 0.1875, 0.5, 0.125, 0.5, 0.125, 0.5, 0.1875, 0.5, 0.625, 0.5, 0.5625, 0.5, 0.5625, 0.5, 0.625, 0.5, 0.125, 0.5, 0.0625, 0.5, 0.0625, 0.5, 0.125, 0.5, 0.5625, 0.5, 0.5, 0.5, 0.5, 0.5, 0.5625, 0.5, 1.0, 0.5, 0.9375, 0.5, 0.9375, 0.5, 1.0, 0.5, 0.0625, 0.5, 0.0, 0.5, 0.0, 0.5, 0.0625, 0.5, 0.5, 0.5, 0.4375, 0.5, 0.4375, 0.5, 0.5, 0.5, 0.9375, 0.5, 0.875, 0.5, 0.875, 0.5, 0.9375, 0.5, 0.3125, 0.5, 0.25, 0.5, 0.25, 0.5, 0.3125, 0.5, 0.3125, 0.5, 0.25, 0.5, 0.25, 0.5, 0.3125, 0.5, 0.625, 0.5, 0.5625, 0.5, 0.5625, 0.5, 0.625, 0.5, 0.625, 0.5, 0.5625, 0.5, 0.5625, 0.5, 0.625, 0.5, 0.9375, 0.5, 0.875, 0.5, 0.875, 0.5, 0.9375, 0.5, 0.9375, 0.5, 0.875, 0.5, 0.875, 0.5, 0.9375, 0.5, 0.1875, 0.5, 0.125, 0.5, 0.125, 0.5, 0.1875, 0.5, 0.1875, 0.5, 0.125, 0.5, 0.125, 0.5, 0.1875, 0.5, 0.5, 0.5, 0.4375, 0.5, 0.4375, 0.5, 0.5, 0.5, 0.5, 0.5, 0.4375, 0.5, 0.4375, 0.5, 0.5, 0.5, 0.8125, 0.5, 0.75, 0.5, 0.75, 0.5, 0.8125, 0.5, 0.8125, 0.5, 0.75, 0.5, 0.75, 0.5, 0.8125, 0.5, 0.0625, 0.5, 0.0, 0.5, 0.0, 0.5, 0.0625, 0.5, 0.0625, 0.5, 0.0, 0.5, 0.0, 0.5, 0.0625, 0.5, 0.375, 0.5, 0.3125, 0.5, 0.3125, 0.5, 0.375, 0.5, 0.375, 0.5, 0.3125, 0.5, 0.3125, 0.5, 0.375, 0.5, 0.6875, 0.5, 0.625, 0.5, 0.625, 0.5, 0.6875, 0.5, 0.6875, 0.5, 0.625, 0.5, 0.625, 0.5, 0.6875, 0.5, 1.0, 0.5, 0.9375, 0.5, 0.9375, 0.5, 1.0, 0.5, 1.0, 0.5, 0.9375, 0.5, 0.9375, 0.5, 1.0, 0.5, 0.25, 0.5, 0.1875, 0.5, 0.1875, 0.5, 0.25, 0.5, 0.25, 0.5, 0.1875, 0.5, 0.1875, 0.5, 0.25, 0.5, 0.5625, 0.5, 0.5, 0.5, 0.5, 0.5, 0.5625, 0.5, 0.5625, 0.5, 0.5, 0.5, 0.5, 0.5, 0.5625, 0.5, 0.875, 0.5, 0.8125, 0.5, 0.8125, 0.5, 0.875, 0.5, 0.875, 0.5, 0.8125, 0.5, 0.8125, 0.5, 0.875, 0.5, 0.125, 0.5, 0.0625, 0.5, 0.0625, 0.5, 0.125, 0.5, 0.125, 0.5, 0.0625, 0.5, 0.0625, 0.5, 0.125, 0.5, 0.4375, 0.5, 0.375, 0.5, 0.375, 0.5, 0.4375, 0.5, 0.4375, 0.5, 0.375, 0.5, 0.375, 0.5, 0.4375, 0.5, 0.75, 0.5, 0.6875, 0.5, 0.6875, 0.5, 0.75, 0.5, 0.75, 0.5, 0.6875, 0.5, 0.6875, 0.5, 0.75, 0.5, 1.0, 0.5, 1.0, 1.0, 0.9375, 1.0, 0.9375, 0.5, 0.9375, 0.5, 0.9375, 1.0, 0.875, 1.0, 0.875, 0.5, 0.875, 0.5, 0.875, 1.0, 0.8125, 1.0, 0.8125, 0.5, 0.8125, 0.5, 0.8125, 1.0, 0.75, 1.0, 0.75, 0.5, 0.75, 0.5, 0.75, 1.0, 0.6875, 1.0, 0.6875, 0.5, 0.6875, 0.5, 0.6875, 1.0, 0.625, 1.0, 0.625, 0.5, 0.625, 0.5, 0.625, 1.0, 0.5625, 1.0, 0.5625, 0.5, 0.5625, 0.5, 0.5625, 1.0, 0.5, 1.0, 0.5, 0.5, 0.5, 0.5, 0.5, 1.0, 0.4375, 1.0, 0.4375, 0.5, 0.4375, 0.5, 0.4375, 1.0, 0.375, 1.0, 0.375, 0.5, 0.375, 0.5, 0.375, 1.0, 0.3125, 1.0, 0.3125, 0.5, 0.3125, 0.5, 0.3125, 1.0, 0.25, 1.0, 0.25, 0.5, 0.25, 0.5, 0.25, 1.0, 0.1875, 1.0, 0.1875, 0.5, 0.1875, 0.5, 0.1875, 1.0, 0.125, 1.0, 0.125, 0.5, 0.3418, 0.4717, 0.25, 0.49, 0.1582, 0.4717, 0.08029, 0.4197, 0.02827, 0.3418, 0.01, 0.25, 0.02827, 0.1582, 0.08029, 0.08029, 0.1582, 0.02827, 0.25, 0.01, 0.3418, 0.02827, 0.4197, 0.08029, 0.4717, 0.1582, 0.49, 0.25, 0.4717, 0.3418, 0.4197, 0.4197, 0.125, 0.5, 0.125, 1.0, 0.0625, 1.0, 0.0625, 0.5, 0.0625, 0.5, 0.0625, 1.0, 0.0, 1.0, 0.0, 0.5, 0.75, 0.5, 0.6875, 0.5, 0.6875, 0.5, 0.75, 0.5, 0.4375, 0.5, 0.375, 0.5, 0.375, 0.5, 0.4375, 0.5, 0.4375, 0.5, 0.375, 0.5, 0.375, 0.5, 0.4375, 0.5, 0.125, 0.5, 0.0625, 0.5, 0.0625, 0.5, 0.125, 0.5, 0.875, 0.5, 0.8125, 0.5, 0.8125, 0.5, 0.875, 0.5, 0.5625, 0.5, 0.5, 0.5, 0.5, 0.5, 0.5625, 0.5, 0.25, 0.5, 0.1875, 0.5, 0.1875, 0.5, 0.25, 0.5, 1.0, 0.5, 0.9375, 0.5, 0.9375, 0.5, 1.0, 0.5, 0.6875, 0.5, 0.625, 0.5, 0.625, 0.5, 0.6875, 0.5, 0.375, 0.5, 0.3125, 0.5, 0.3125, 0.5, 0.375, 0.5, 0.0625, 0.5, 0.0, 0.5, 0.0, 0.5, 0.0625, 0.5, 0.8125, 0.5, 0.75, 0.5, 0.75, 0.5, 0.8125, 0.5, 0.5, 0.5, 0.4375, 0.5, 0.4375, 0.5, 0.5, 0.5, 0.1875, 0.5, 0.125, 0.5, 0.125, 0.5, 0.1875, 0.5, 0.9375, 0.5, 0.875, 0.5, 0.875, 0.5, 0.9375, 0.5, 0.625, 0.5, 0.5625, 0.5, 0.5625, 0.5, 0.625, 0.5, 0.3125, 0.5, 0.25, 0.5, 0.25, 0.5, 0.3125, 0.5, 0.75, 0.49, 0.8418, 0.4717, 0.9197, 0.4197, 0.9717, 0.3418, 0.99, 0.25, 0.9717, 0.1582, 0.9197, 0.08029, 0.8418, 0.02827, 0.75, 0.01, 0.6582, 0.02827, 0.5803, 0.08029, 0.5283, 0.1582, 0.51, 0.25, 0.5283, 0.3418, 0.5803, 0.4197, 0.6582, 0.4717, 0.875, 0.5, 0.8125, 0.5, 0.8125, 0.5, 0.875, 0.5, 0.375, 0.5, 0.3125, 0.5, 0.3125, 0.5, 0.375, 0.5, 0.8125, 0.5, 0.75, 0.5, 0.75, 0.5, 0.8125, 0.5, 0.3125, 0.5, 0.25, 0.5, 0.25, 0.5, 0.3125, 0.5, 0.75, 0.5, 0.6875, 0.5, 0.6875, 0.5, 0.75, 0.5, 0.25, 0.5, 0.1875, 0.5, 0.1875, 0.5, 0.25, 0.5, 0.6875, 0.5, 0.625, 0.5, 0.625, 0.5, 0.6875, 0.5, 0.1875, 0.5, 0.125, 0.5, 0.125, 0.5, 0.1875, 0.5, 0.625, 0.5, 0.5625, 0.5, 0.5625, 0.5, 0.625, 0.5, 0.125, 0.5, 0.0625, 0.5, 0.0625, 0.5, 0.125, 0.5, 0.5625, 0.5, 0.5, 0.5, 0.5, 0.5, 0.5625, 0.5, 1.0, 0.5, 0.9375, 0.5, 0.9375, 0.5, 1.0, 0.5, 0.0625, 0.5, 0.0, 0.5, 0.0, 0.5, 0.0625, 0.5, 0.5, 0.5, 0.4375, 0.5, 0.4375, 0.5, 0.5, 0.5, 0.9375, 0.5, 0.875, 0.5, 0.875, 0.5, 0.9375, 0.5, 0.3125, 0.5, 0.25, 0.5, 0.25, 0.5, 0.3125, 0.5, 0.3125, 0.5, 0.25, 0.5, 0.25, 0.5, 0.3125, 0.5, 0.625, 0.5, 0.5625, 0.5, 0.5625, 0.5, 0.625, 0.5, 0.625, 0.5, 0.5625, 0.5, 0.5625, 0.5, 0.625, 0.5, 0.9375, 0.5, 0.875, 0.5, 0.875, 0.5, 0.9375, 0.5, 0.9375, 0.5, 0.875, 0.5, 0.875, 0.5, 0.9375, 0.5, 0.1875, 0.5, 0.125, 0.5, 0.125, 0.5, 0.1875, 0.5, 0.1875, 0.5, 0.125, 0.5, 0.125, 0.5, 0.1875, 0.5, 0.5, 0.5, 0.4375, 0.5, 0.4375, 0.5, 0.5, 0.5, 0.5, 0.5, 0.4375, 0.5, 0.4375, 0.5, 0.5, 0.5, 0.8125, 0.5, 0.75, 0.5, 0.75, 0.5, 0.8125, 0.5, 0.8125, 0.5, 0.75, 0.5, 0.75, 0.5, 0.8125, 0.5, 0.0625, 0.5, 0.0, 0.5, 0.0, 0.5, 0.0625, 0.5, 0.0625, 0.5, 0.0, 0.5, 0.0, 0.5, 0.0625, 0.5, 0.375, 0.5, 0.3125, 0.5, 0.3125, 0.5, 0.375, 0.5, 0.375, 0.5, 0.3125, 0.5, 0.3125, 0.5, 0.375, 0.5, 0.6875, 0.5, 0.625, 0.5, 0.625, 0.5, 0.6875, 0.5, 0.6875, 0.5, 0.625, 0.5, 0.625, 0.5, 0.6875, 0.5, 1.0, 0.5, 0.9375, 0.5, 0.9375, 0.5, 1.0, 0.5, 1.0, 0.5, 0.9375, 0.5, 0.9375, 0.5, 1.0, 0.5, 0.25, 0.5, 0.1875, 0.5, 0.1875, 0.5, 0.25, 0.5, 0.25, 0.5, 0.1875, 0.5, 0.1875, 0.5, 0.25, 0.5, 0.5625, 0.5, 0.5, 0.5, 0.5, 0.5, 0.5625, 0.5, 0.5625, 0.5, 0.5, 0.5, 0.5, 0.5, 0.5625, 0.5, 0.875, 0.5, 0.8125, 0.5, 0.8125, 0.5, 0.875, 0.5, 0.875, 0.5, 0.8125, 0.5, 0.8125, 0.5, 0.875, 0.5, 0.125, 0.5, 0.0625, 0.5, 0.0625, 0.5, 0.125, 0.5, 0.125, 0.5, 0.0625, 0.5, 0.0625, 0.5, 0.125, 0.5, 0.4375, 0.5, 0.375, 0.5, 0.375, 0.5, 0.4375, 0.5, 0.4375, 0.5, 0.375, 0.5, 0.375, 0.5, 0.4375, 0.5, 0.75, 0.5, 0.6875, 0.5, 0.6875, 0.5, 0.75, 0.5, 0.75, 0.5, 0.6875, 0.5, 0.6875, 0.5, 0.75, 0.5, 1.0, 0.5, 1.0, 1.0, 0.9375, 1.0, 0.9375, 0.5, 0.9375, 0.5, 0.9375, 1.0, 0.875, 1.0, 0.875, 0.5, 0.875, 0.5, 0.875, 1.0, 0.8125, 1.0, 0.8125, 0.5, 0.8125, 0.5, 0.8125, 1.0, 0.75, 1.0, 0.75, 0.5, 0.75, 0.5, 0.75, 1.0, 0.6875, 1.0, 0.6875, 0.5, 0.6875, 0.5, 0.6875, 1.0, 0.625, 1.0, 0.625, 0.5, 0.625, 0.5, 0.625, 1.0, 0.5625, 1.0, 0.5625, 0.5, 0.5625, 0.5, 0.5625, 1.0, 0.5, 1.0, 0.5, 0.5, 0.5, 0.5, 0.5, 1.0, 0.4375, 1.0, 0.4375, 0.5, 0.4375, 0.5, 0.4375, 1.0, 0.375, 1.0, 0.375, 0.5, 0.375, 0.5, 0.375, 1.0, 0.3125, 1.0, 0.3125, 0.5, 0.3125, 0.5, 0.3125, 1.0, 0.25, 1.0, 0.25, 0.5, 0.25, 0.5, 0.25, 1.0, 0.1875, 1.0, 0.1875, 0.5, 0.1875, 0.5, 0.1875, 1.0, 0.125, 1.0, 0.125, 0.5, 0.3418, 0.4717, 0.25, 0.49, 0.1582, 0.4717, 0.08029, 0.4197, 0.02827, 0.3418, 0.01, 0.25, 0.02827, 0.1582, 0.08029, 0.08029, 0.1582, 0.02827, 0.25, 0.01, 0.3418, 0.02827, 0.4197, 0.08029, 0.4717, 0.1582, 0.49, 0.25, 0.4717, 0.3418, 0.4197, 0.4197, 0.125, 0.5, 0.125, 1.0, 0.0625, 1.0, 0.0625, 0.5, 0.0625, 0.5, 0.0625, 1.0, 0.0, 1.0, 0.0, 0.5, 0.75, 0.49, 0.8418, 0.4717, 0.9197, 0.4197, 0.9717, 0.3418, 0.99, 0.25, 0.9717, 0.1582, 0.9197, 0.08029, 0.8418, 0.02827, 0.75, 0.01, 0.6582, 0.02827, 0.5803, 0.08029, 0.5283, 0.1582, 0.51, 0.25, 0.5283, 0.3418, 0.5803, 0.4197, 0.6582, 0.4717])
me_cylinder_001.use_remesh_fix_poles = True
me_cylinder_001.use_remesh_preserve_attributes = False
me_cylinder_001.use_mirror_vertex_groups = False
me_cylinder_001.update()

# ---- objects
ob_cube = bpy.data.objects.new('Cube', me_cube)
ob_camera = bpy.data.objects.new('Camera', cam_camera)
ob_plane = bpy.data.objects.new('Plane', me_plane_001)
ob_cylinder = bpy.data.objects.new('Cylinder', me_cylinder)
ob_cylinder_001 = bpy.data.objects.new('Cylinder.001', me_cylinder_001)
ob_sun = bpy.data.objects.new('Sun', light_sun)

# ---- transforms, parenting, visibility, modifiers, constraints
ob_cube.location = (0.0, 0.0, 0.0)
ob_cube.lock_rotations_4d = False
ob_cube.empty_display_type = 'ARROWS'
ob_cube.lineart.crease_threshold = 0.0
ob_camera.location = (50.0, -50.0, 25.0)
ob_camera.rotation_euler = (1.109, 4.011e-09, 0.8149)
ob_camera.lock_rotations_4d = False
ob_camera.empty_display_type = 'ARROWS'
ob_camera.color = (0.0, 0.0, 0.0, 0.0)
ob_camera.display_type = 'WIRE'
ob_camera.lineart.crease_threshold = 0.0
ob_plane.location = (10.0, 10.0, -20.0)
ob_plane.lineart.crease_threshold = 0.0
ob_cylinder.location = (-0.03292, 0.09048, -0.0002136)
ob_cylinder.lineart.crease_threshold = 0.0
ob_cylinder_001.location = (-0.03292, 0.09048, -0.0002136)
ob_cylinder_001.lineart.crease_threshold = 0.0
ob_sun.location = (23.82, 41.66, -20.43)
ob_sun.rotation_euler = (-1.419, 0.5315, -0.4592)
ob_sun.lineart.crease_threshold = 0.0

# ---- collection membership
col_collection.objects.link(ob_cube)
col_collection.objects.link(ob_camera)
col_collection.objects.link(ob_plane)
col_collection.objects.link(ob_cylinder)
col_collection.objects.link(ob_cylinder_001)
col_collection.objects.link(ob_sun)

# ---- scene / render settings (as saved in the file)
scene.camera = ob_camera
scene.frame_start = 1; scene.frame_end = 250; scene.frame_set(19)
scene.render.engine = 'BLENDER_EEVEE_NEXT'
scene.cycles.use_denoising = False
scene.cycles.samples = 128
scene.cycles.sampling_pattern = 'TABULATED_SOBOL'
scene.cycles.use_adaptive_sampling = False
scene.cycles.use_light_tree = False
scene.view_settings.view_transform = 'Filmic'
bpy.context.view_layer.update()
